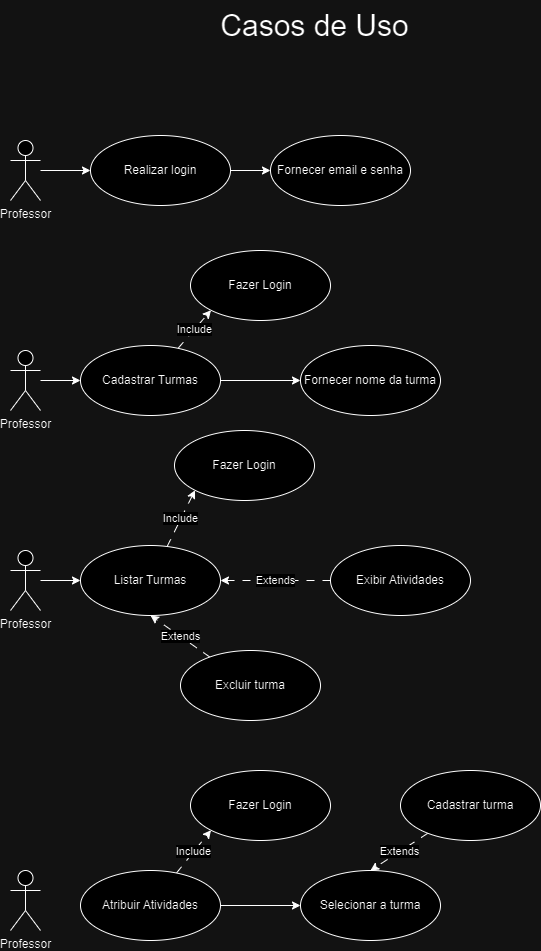

The diagram above was exported from draw.io. Its source (the exported page's mxGraphModel, read from the mxfile embedded in the PNG):
<mxGraphModel dx="1393" dy="763" grid="1" gridSize="10" guides="1" tooltips="1" connect="1" arrows="1" fold="1" page="1" pageScale="1" pageWidth="827" pageHeight="1169" math="0" shadow="0">
  <root>
    <mxCell id="0" />
    <mxCell id="1" parent="0" />
    <mxCell id="GiILA97zsKwdIhwRAPvq-1" value="Casos de Uso" style="text;html=1;align=center;verticalAlign=middle;resizable=0;points=[];autosize=1;strokeColor=none;fillColor=none;fontSize=30;" vertex="1" parent="1">
      <mxGeometry x="309" y="50" width="210" height="50" as="geometry" />
    </mxCell>
    <mxCell id="GiILA97zsKwdIhwRAPvq-28" style="edgeStyle=orthogonalEdgeStyle;rounded=0;orthogonalLoop=1;jettySize=auto;html=1;entryX=0;entryY=0.5;entryDx=0;entryDy=0;" edge="1" parent="1" source="GiILA97zsKwdIhwRAPvq-2" target="GiILA97zsKwdIhwRAPvq-4">
      <mxGeometry relative="1" as="geometry" />
    </mxCell>
    <mxCell id="GiILA97zsKwdIhwRAPvq-2" value="Professor" style="shape=umlActor;verticalLabelPosition=bottom;verticalAlign=top;html=1;outlineConnect=0;" vertex="1" parent="1">
      <mxGeometry x="110" y="400" width="30" height="60" as="geometry" />
    </mxCell>
    <mxCell id="GiILA97zsKwdIhwRAPvq-7" style="rounded=0;orthogonalLoop=1;jettySize=auto;html=1;" edge="1" parent="1" source="GiILA97zsKwdIhwRAPvq-4" target="GiILA97zsKwdIhwRAPvq-8">
      <mxGeometry relative="1" as="geometry">
        <mxPoint x="400" y="435" as="targetPoint" />
      </mxGeometry>
    </mxCell>
    <mxCell id="GiILA97zsKwdIhwRAPvq-9" value="Include" style="rounded=0;orthogonalLoop=1;jettySize=auto;html=1;entryX=0;entryY=1;entryDx=0;entryDy=0;dashed=1;dashPattern=8 8;" edge="1" parent="1" source="GiILA97zsKwdIhwRAPvq-4" target="GiILA97zsKwdIhwRAPvq-6">
      <mxGeometry relative="1" as="geometry" />
    </mxCell>
    <mxCell id="GiILA97zsKwdIhwRAPvq-4" value="Cadastrar Turmas" style="ellipse;whiteSpace=wrap;html=1;" vertex="1" parent="1">
      <mxGeometry x="180" y="395" width="140" height="70" as="geometry" />
    </mxCell>
    <mxCell id="GiILA97zsKwdIhwRAPvq-6" value="Fazer Login" style="ellipse;whiteSpace=wrap;html=1;" vertex="1" parent="1">
      <mxGeometry x="290" y="300" width="140" height="70" as="geometry" />
    </mxCell>
    <mxCell id="GiILA97zsKwdIhwRAPvq-8" value="Fornecer nome da turma" style="ellipse;whiteSpace=wrap;html=1;" vertex="1" parent="1">
      <mxGeometry x="400" y="395" width="140" height="70" as="geometry" />
    </mxCell>
    <mxCell id="GiILA97zsKwdIhwRAPvq-10" value="Professor" style="shape=umlActor;verticalLabelPosition=bottom;verticalAlign=top;html=1;outlineConnect=0;" vertex="1" parent="1">
      <mxGeometry x="110" y="920" width="30" height="60" as="geometry" />
    </mxCell>
    <mxCell id="GiILA97zsKwdIhwRAPvq-11" style="rounded=0;orthogonalLoop=1;jettySize=auto;html=1;" edge="1" parent="1" source="GiILA97zsKwdIhwRAPvq-13" target="GiILA97zsKwdIhwRAPvq-15">
      <mxGeometry relative="1" as="geometry">
        <mxPoint x="400" y="955" as="targetPoint" />
      </mxGeometry>
    </mxCell>
    <mxCell id="GiILA97zsKwdIhwRAPvq-12" value="Include" style="rounded=0;orthogonalLoop=1;jettySize=auto;html=1;entryX=0;entryY=1;entryDx=0;entryDy=0;dashed=1;dashPattern=8 8;" edge="1" parent="1" source="GiILA97zsKwdIhwRAPvq-13" target="GiILA97zsKwdIhwRAPvq-14">
      <mxGeometry relative="1" as="geometry" />
    </mxCell>
    <mxCell id="GiILA97zsKwdIhwRAPvq-13" value="Atribuir Atividades" style="ellipse;whiteSpace=wrap;html=1;" vertex="1" parent="1">
      <mxGeometry x="180" y="920" width="140" height="70" as="geometry" />
    </mxCell>
    <mxCell id="GiILA97zsKwdIhwRAPvq-14" value="Fazer Login" style="ellipse;whiteSpace=wrap;html=1;" vertex="1" parent="1">
      <mxGeometry x="290" y="820" width="140" height="70" as="geometry" />
    </mxCell>
    <mxCell id="GiILA97zsKwdIhwRAPvq-15" value="Selecionar a turma" style="ellipse;whiteSpace=wrap;html=1;" vertex="1" parent="1">
      <mxGeometry x="400" y="920" width="140" height="70" as="geometry" />
    </mxCell>
    <mxCell id="GiILA97zsKwdIhwRAPvq-17" value="Extends" style="rounded=0;orthogonalLoop=1;jettySize=auto;html=1;entryX=0.5;entryY=0;entryDx=0;entryDy=0;dashed=1;dashPattern=8 8;" edge="1" parent="1" source="GiILA97zsKwdIhwRAPvq-16" target="GiILA97zsKwdIhwRAPvq-15">
      <mxGeometry relative="1" as="geometry" />
    </mxCell>
    <mxCell id="GiILA97zsKwdIhwRAPvq-16" value="Cadastrar turma" style="ellipse;whiteSpace=wrap;html=1;" vertex="1" parent="1">
      <mxGeometry x="500" y="820" width="140" height="70" as="geometry" />
    </mxCell>
    <mxCell id="GiILA97zsKwdIhwRAPvq-21" style="edgeStyle=orthogonalEdgeStyle;rounded=0;orthogonalLoop=1;jettySize=auto;html=1;entryX=0;entryY=0.5;entryDx=0;entryDy=0;" edge="1" parent="1" source="GiILA97zsKwdIhwRAPvq-18" target="GiILA97zsKwdIhwRAPvq-19">
      <mxGeometry relative="1" as="geometry" />
    </mxCell>
    <mxCell id="GiILA97zsKwdIhwRAPvq-18" value="Professor" style="shape=umlActor;verticalLabelPosition=bottom;verticalAlign=top;html=1;" vertex="1" parent="1">
      <mxGeometry x="110" y="190" width="30" height="60" as="geometry" />
    </mxCell>
    <mxCell id="GiILA97zsKwdIhwRAPvq-22" style="edgeStyle=orthogonalEdgeStyle;rounded=0;orthogonalLoop=1;jettySize=auto;html=1;entryX=0;entryY=0.5;entryDx=0;entryDy=0;" edge="1" parent="1" source="GiILA97zsKwdIhwRAPvq-19" target="GiILA97zsKwdIhwRAPvq-20">
      <mxGeometry relative="1" as="geometry" />
    </mxCell>
    <mxCell id="GiILA97zsKwdIhwRAPvq-19" value="Realizar login" style="ellipse;whiteSpace=wrap;html=1;" vertex="1" parent="1">
      <mxGeometry x="190" y="185" width="140" height="70" as="geometry" />
    </mxCell>
    <mxCell id="GiILA97zsKwdIhwRAPvq-20" value="Fornecer email e senha" style="ellipse;whiteSpace=wrap;html=1;" vertex="1" parent="1">
      <mxGeometry x="370" y="185" width="140" height="70" as="geometry" />
    </mxCell>
    <mxCell id="GiILA97zsKwdIhwRAPvq-29" style="edgeStyle=orthogonalEdgeStyle;rounded=0;orthogonalLoop=1;jettySize=auto;html=1;entryX=0;entryY=0.5;entryDx=0;entryDy=0;" edge="1" parent="1" source="GiILA97zsKwdIhwRAPvq-23" target="GiILA97zsKwdIhwRAPvq-26">
      <mxGeometry relative="1" as="geometry" />
    </mxCell>
    <mxCell id="GiILA97zsKwdIhwRAPvq-23" value="Professor" style="shape=umlActor;verticalLabelPosition=bottom;verticalAlign=top;html=1;outlineConnect=0;" vertex="1" parent="1">
      <mxGeometry x="110" y="600" width="30" height="60" as="geometry" />
    </mxCell>
    <mxCell id="GiILA97zsKwdIhwRAPvq-25" value="Include" style="rounded=0;orthogonalLoop=1;jettySize=auto;html=1;entryX=0;entryY=1;entryDx=0;entryDy=0;dashed=1;dashPattern=8 8;" edge="1" parent="1" source="GiILA97zsKwdIhwRAPvq-26" target="GiILA97zsKwdIhwRAPvq-27">
      <mxGeometry relative="1" as="geometry" />
    </mxCell>
    <mxCell id="GiILA97zsKwdIhwRAPvq-26" value="Listar Turmas" style="ellipse;whiteSpace=wrap;html=1;" vertex="1" parent="1">
      <mxGeometry x="180" y="595" width="140" height="70" as="geometry" />
    </mxCell>
    <mxCell id="GiILA97zsKwdIhwRAPvq-27" value="Fazer Login" style="ellipse;whiteSpace=wrap;html=1;" vertex="1" parent="1">
      <mxGeometry x="274" y="480" width="140" height="70" as="geometry" />
    </mxCell>
    <mxCell id="GiILA97zsKwdIhwRAPvq-31" value="Extends" style="rounded=0;orthogonalLoop=1;jettySize=auto;html=1;entryX=0.5;entryY=1;entryDx=0;entryDy=0;dashed=1;dashPattern=8 8;" edge="1" parent="1" source="GiILA97zsKwdIhwRAPvq-30" target="GiILA97zsKwdIhwRAPvq-26">
      <mxGeometry relative="1" as="geometry" />
    </mxCell>
    <mxCell id="GiILA97zsKwdIhwRAPvq-30" value="Excluir turma" style="ellipse;whiteSpace=wrap;html=1;" vertex="1" parent="1">
      <mxGeometry x="280" y="700" width="140" height="70" as="geometry" />
    </mxCell>
    <mxCell id="GiILA97zsKwdIhwRAPvq-33" value="Extends" style="edgeStyle=orthogonalEdgeStyle;rounded=0;orthogonalLoop=1;jettySize=auto;html=1;exitX=0;exitY=0.5;exitDx=0;exitDy=0;entryX=1;entryY=0.5;entryDx=0;entryDy=0;dashed=1;dashPattern=8 8;" edge="1" parent="1" source="GiILA97zsKwdIhwRAPvq-32" target="GiILA97zsKwdIhwRAPvq-26">
      <mxGeometry relative="1" as="geometry" />
    </mxCell>
    <mxCell id="GiILA97zsKwdIhwRAPvq-32" value="Exibir Atividades" style="ellipse;whiteSpace=wrap;html=1;" vertex="1" parent="1">
      <mxGeometry x="430" y="595" width="140" height="70" as="geometry" />
    </mxCell>
  </root>
</mxGraphModel>